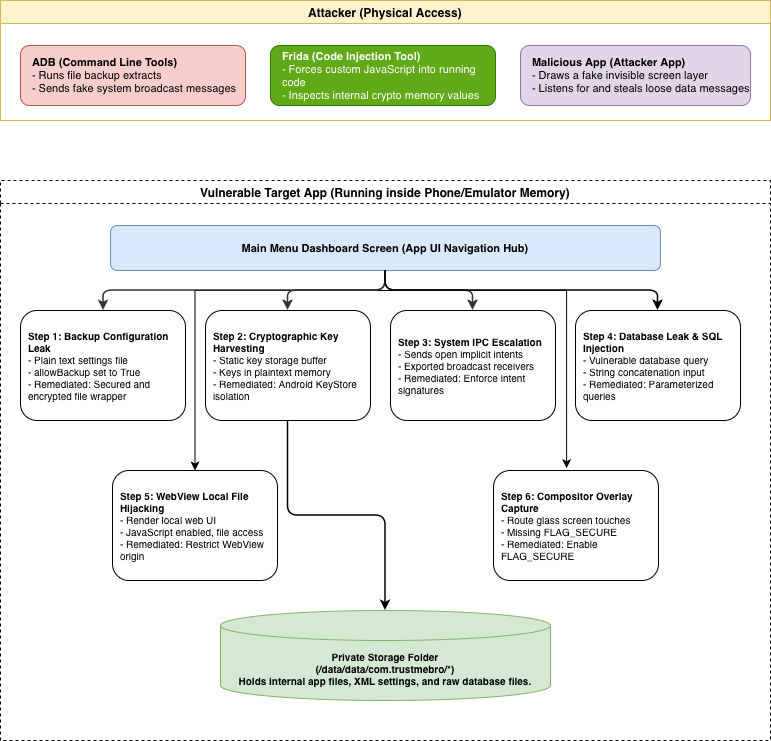

The diagram above was exported from draw.io. Its source (the exported page's mxGraphModel, read from the mxfile embedded in the PNG):
<mxGraphModel dx="1133" dy="782" grid="1" gridSize="10" guides="1" tooltips="1" connect="1" arrows="1" fold="1" page="1" pageScale="1" pageWidth="850" pageHeight="1100" math="0" shadow="0">
  <root>
    <mxCell id="0" />
    <mxCell id="1" parent="0" />
    <mxCell id="attacker_layer" parent="1" style="swimlane;whiteSpace=wrap;html=1;fillColor=#FFF2CC;strokeColor=#D6B656;fontSize=12;" value="&lt;b&gt;Attacker (Physical Access)&lt;/b&gt;" vertex="1">
      <mxGeometry height="120" width="770" x="40" y="20" as="geometry" />
    </mxCell>
    <mxCell id="adb_tool" parent="attacker_layer" style="rounded=1;whiteSpace=wrap;html=1;fillColor=#F8CECC;strokeColor=#B85450;align=left;spacingLeft=10;fontSize=11;" value="&lt;b&gt;ADB (Command Line Tools)&lt;/b&gt;&lt;br&gt;- Runs file backup extracts&lt;br&gt;- Sends fake system broadcast messages" vertex="1">
      <mxGeometry height="60" width="225" x="20" y="45" as="geometry" />
    </mxCell>
    <mxCell id="frida_tool" parent="attacker_layer" style="rounded=1;whiteSpace=wrap;html=1;fillColor:#F8CECC;strokeColor:#B85450;align=left;spacingLeft=10;fontSize=11;fillColor=#60a917;fontColor=#ffffff;strokeColor=#2D7600;" value="&lt;b&gt;Frida (Code Injection Tool)&lt;/b&gt;&lt;br&gt;- Forces custom JavaScript into running code&lt;br&gt;- Inspects internal crypto memory values" vertex="1">
      <mxGeometry height="60" width="225" x="270" y="45" as="geometry" />
    </mxCell>
    <mxCell id="malicious_app" parent="attacker_layer" style="rounded=1;whiteSpace=wrap;html=1;fillColor=#E1D5E7;strokeColor=#9673A6;align=left;spacingLeft=10;fontSize=11;" value="&lt;b&gt;Malicious App (Attacker App)&lt;/b&gt;&lt;br&gt;- Draws a fake invisible screen layer&lt;br&gt;- Listens for and steals loose data messages" vertex="1">
      <mxGeometry height="60" width="230" x="520" y="45" as="geometry" />
    </mxCell>
    <mxCell id="app_layer" parent="1" style="swimlane;whiteSpace=wrap;html=1;fontSize=12;fillColor:#F5F5F5;strokeColor:#666666;dashed=1;" value="&lt;b&gt;Vulnerable Target App (Running inside Phone/Emulator Memory)&lt;/b&gt;" vertex="1">
      <mxGeometry height="560" width="770" x="40" y="200" as="geometry" />
    </mxCell>
    <mxCell id="1HduNpXI_kt5dTRMFzVC-4" edge="1" parent="app_layer" style="edgeStyle=orthogonalEdgeStyle;rounded=0;orthogonalLoop=1;jettySize=auto;html=1;entryX=0.5;entryY=0;entryDx=0;entryDy=0;" target="module5">
      <mxGeometry relative="1" as="geometry">
        <mxPoint x="382.75" y="110" as="sourcePoint" />
        <mxPoint x="192.25" y="310" as="targetPoint" />
      </mxGeometry>
    </mxCell>
    <mxCell id="1HduNpXI_kt5dTRMFzVC-5" edge="1" parent="app_layer" style="edgeStyle=orthogonalEdgeStyle;rounded=0;orthogonalLoop=1;jettySize=auto;html=1;entryX=0.443;entryY=-0.021;entryDx=0;entryDy=0;entryPerimeter=0;" target="module6">
      <mxGeometry relative="1" as="geometry">
        <mxPoint x="377.21" y="110" as="sourcePoint" />
        <mxPoint x="567.71" y="310" as="targetPoint" />
      </mxGeometry>
    </mxCell>
    <mxCell id="main_dashboard" parent="app_layer" style="rounded=1;whiteSpace=wrap;html=1;fillColor=#DAE8FC;strokeColor=#6C8EBF;fontSize=11;fontStyle=1" value="&lt;b&gt;Main Menu Dashboard Screen (App UI Navigation Hub)&lt;/b&gt;" vertex="1">
      <mxGeometry height="45" width="550" x="110" y="45" as="geometry" />
    </mxCell>
    <mxCell id="module1" parent="app_layer" style="rounded=1;whiteSpace=wrap;html=1;fontSize=10;align=left;spacingLeft=6;" value="&lt;b&gt;Step 1: Backup Configuration Leak&lt;/b&gt;&lt;br&gt;- Plain text settings file&lt;br&gt;- allowBackup set to True&lt;br&gt;- Remediated: Secured and encrypted file wrapper" vertex="1">
      <mxGeometry height="110" width="165" x="20" y="130" as="geometry" />
    </mxCell>
    <mxCell id="module2" parent="app_layer" style="rounded=1;whiteSpace=wrap;html=1;fillColor:#ffe8e8;strokeColor:#d73f3f;fontSize=10;align=left;spacingLeft=6;" value="&lt;b&gt;Step 2: Cryptographic Key Harvesting&lt;/b&gt;&lt;br&gt;- Static key storage buffer&lt;br&gt;- Keys in plaintext memory&lt;br&gt;- Remediated: Android KeyStore isolation" vertex="1">
      <mxGeometry height="110" width="165" x="205" y="130" as="geometry" />
    </mxCell>
    <mxCell id="module3" parent="app_layer" style="rounded=1;whiteSpace=wrap;html=1;fillColor:#ffe8e8;strokeColor:#d73f3f;fontSize=10;align=left;spacingLeft=6;" value="&lt;b&gt;Step 3: System IPC Escalation&lt;/b&gt;&lt;br&gt;- Sends open implicit intents&lt;br&gt;- Exported broadcast receivers&lt;br&gt;- Remediated: Enforce intent signatures" vertex="1">
      <mxGeometry height="110" width="165" x="390" y="130" as="geometry" />
    </mxCell>
    <mxCell id="module4" parent="app_layer" style="rounded=1;whiteSpace=wrap;html=1;fillColor:#ffe8e8;strokeColor:#d73f3f;fontSize=10;align=left;spacingLeft=6;" value="&lt;b&gt;Step 4: Database Leak &amp; SQL Injection&lt;/b&gt;&lt;br&gt;- Vulnerable database query&lt;br&gt;- String concatenation input&lt;br&gt;- Remediated: Parameterized queries" vertex="1">
      <mxGeometry height="110" width="165" x="575" y="130" as="geometry" />
    </mxCell>
    <mxCell id="module5" parent="app_layer" style="rounded=1;whiteSpace=wrap;html=1;fillColor:#ffe8e8;strokeColor:#d73f3f;fontSize=10;align=left;spacingLeft=6;" value="&lt;b&gt;Step 5: WebView Local File Hijacking&lt;/b&gt;&lt;br&gt;- Render local web UI&lt;br&gt;- JavaScript enabled, file access&lt;br&gt;- Remediated: Restrict WebView origin" vertex="1">
      <mxGeometry height="110" width="165" x="112" y="290" as="geometry" />
    </mxCell>
    <mxCell id="module6" parent="app_layer" style="rounded=1;whiteSpace=wrap;html=1;fillColor:#ffe8e8;strokeColor:#d73f3f;fontSize=10;align=left;spacingLeft=6;" value="&lt;b&gt;Step 6: Compositor Overlay Capture&lt;/b&gt;&lt;br&gt;- Route glass screen touches&lt;br&gt;- Missing FLAG_SECURE&lt;br&gt;- Remediated: Enable FLAG_SECURE" vertex="1">
      <mxGeometry height="110" width="165" x="493" y="290" as="geometry" />
    </mxCell>
    <mxCell id="storage" parent="app_layer" style="shape=cylinder3;whiteSpace=wrap;html=1;boundedLbl=1;backgroundOutline=1;size=15;fillColor=#D5E8D4;strokeColor=#82B366;fontSize=10;fontStyle=1" value="&lt;b&gt;Private Storage Folder&lt;/b&gt;&lt;br&gt;(/data/data/com.trustmebro/*)&lt;br&gt;Holds internal app files, XML settings, and raw database files." vertex="1">
      <mxGeometry height="90" width="330" x="220" y="430" as="geometry" />
    </mxCell>
    <mxCell id="conn_dash_m1" edge="1" parent="1" source="main_dashboard" style="edgeStyle=orthogonalEdgeStyle;html=1;strokeColor=#333333;strokeWidth=1.5;" target="module1">
      <mxGeometry relative="1" as="geometry">
        <Array as="points">
          <mxPoint x="425" y="310" />
          <mxPoint x="143" y="310" />
        </Array>
      </mxGeometry>
    </mxCell>
    <mxCell id="conn_dash_m2" edge="1" parent="1" source="main_dashboard" style="edgeStyle=orthogonalEdgeStyle;html=1;strokeColor=#333333;strokeWidth=1.5;" target="module2">
      <mxGeometry relative="1" as="geometry" />
    </mxCell>
    <mxCell id="conn_dash_m3" edge="1" parent="1" source="main_dashboard" style="edgeStyle=orthogonalEdgeStyle;html=1;strokeColor=#333333;strokeWidth=1.5;" target="module3">
      <mxGeometry relative="1" as="geometry" />
    </mxCell>
    <mxCell id="conn_dash_m4" edge="1" parent="1" source="main_dashboard" style="edgeStyle=orthogonalEdgeStyle;html=1;strokeColor:#333333;strokeWidth=1.5;" target="module4">
      <mxGeometry relative="1" as="geometry" />
    </mxCell>
    <mxCell id="conn_m2_storage" edge="1" parent="1" source="module2" style="edgeStyle=orthogonalEdgeStyle;html=1;strokeColor:#666666;strokeWidth=1.5;" target="storage">
      <mxGeometry relative="1" as="geometry" />
    </mxCell>
  </root>
</mxGraphModel>